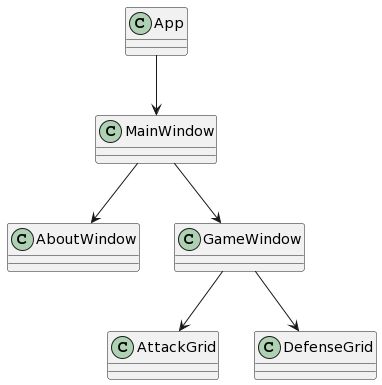

The diagram above was rendered by PlantUML. Its source (embedded in the PNG):
@startuml
class App

App-->MainWindow

MainWindow-->AboutWindow
MainWindow-->GameWindow

GameWindow-->AttackGrid
GameWindow-->DefenseGrid
@enduml